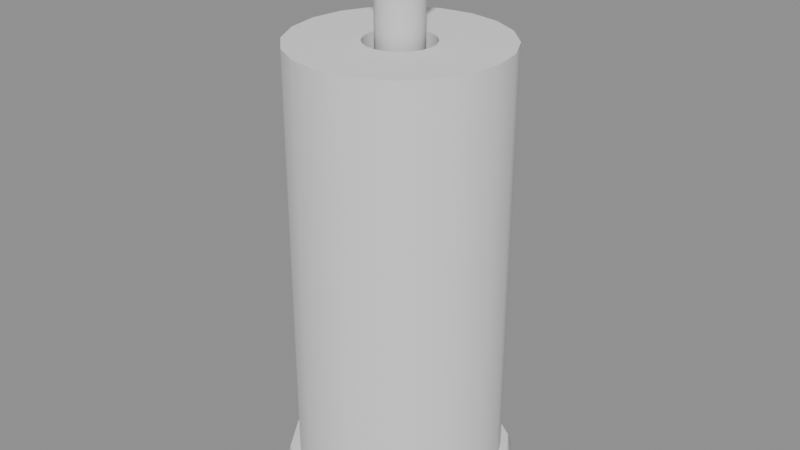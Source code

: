 # Source: model.blend  (saved by Blender 4.5.87; exported with 4.5.12 LTS)
import bpy
from mathutils import Matrix  # noqa: F401  (used for matrix-valued properties, if any)

bpy.ops.wm.read_factory_settings(use_empty=True)
scene = bpy.context.scene
scene.name = 'Scene'

# ---- collections
col_a = bpy.data.collections.new('a'); scene.collection.children.link(col_a)

# ---- materials (node trees are filled in below, after node groups)
mat_grey4 = bpy.data.materials.new('grey4')
mat_olive7 = bpy.data.materials.new('olive7')

# ---- material node trees

# ---- meshes
me_a_roll = bpy.data.meshes.new('a_roll')
me_a_roll.from_pydata([(0.018, 0.0, 0.012), (0.01712, 0.005562, 0.012), (0.01456, 0.01058, 0.012), (0.01058, 0.01456, 0.012), (0.005562, 0.01712, 0.012), (1.102e-18, 0.018, 0.012), (-0.005562, 0.01712, 0.012), (-0.01058, 0.01456, 0.012), (-0.01456, 0.01058, 0.012), (-0.01712, 0.005562, 0.012), (-0.018, 2.204e-18, 0.012), (-0.01712, -0.005562, 0.012), (-0.01456, -0.01058, 0.012), (-0.01058, -0.01456, 0.012), (-0.005562, -0.01712, 0.012), (-3.307e-18, -0.018, 0.012), (0.005562, -0.01712, 0.012), (0.01058, -0.01456, 0.012), (0.01456, -0.01058, 0.012), (0.01712, -0.005562, 0.012), (0.055, 0.0, 0.012), (0.05231, 0.017, 0.012), (0.0445, 0.03233, 0.012), (0.03233, 0.0445, 0.012), (0.017, 0.05231, 0.012), (3.368e-18, 0.055, 0.012), (-0.017, 0.05231, 0.012), (-0.03233, 0.0445, 0.012), (-0.0445, 0.03233, 0.012), (-0.05231, 0.017, 0.012), (-0.055, 6.736e-18, 0.012), (-0.05231, -0.017, 0.012), (-0.0445, -0.03233, 0.012), (-0.03233, -0.0445, 0.012), (-0.017, -0.05231, 0.012), (-1.01e-17, -0.055, 0.012), (0.017, -0.05231, 0.012), (0.03233, -0.0445, 0.012), (0.0445, -0.03233, 0.012), (0.05231, -0.017, 0.012), (0.055, 0.0, 0.24), (0.05231, 0.017, 0.24), (0.0445, 0.03233, 0.24), (0.03233, 0.0445, 0.24), (0.017, 0.05231, 0.24), (3.368e-18, 0.055, 0.24), (-0.017, 0.05231, 0.24), (-0.03233, 0.0445, 0.24), (-0.0445, 0.03233, 0.24), (-0.05231, 0.017, 0.24), (-0.055, 6.736e-18, 0.24), (-0.05231, -0.017, 0.24), (-0.0445, -0.03233, 0.24), (-0.03233, -0.0445, 0.24), (-0.017, -0.05231, 0.24), (-1.01e-17, -0.055, 0.24), (0.017, -0.05231, 0.24), (0.03233, -0.0445, 0.24), (0.0445, -0.03233, 0.24), (0.05231, -0.017, 0.24), (0.018, 0.0, 0.24), (0.01712, 0.005562, 0.24), (0.01456, 0.01058, 0.24), (0.01058, 0.01456, 0.24), (0.005562, 0.01712, 0.24), (1.102e-18, 0.018, 0.24), (-0.005562, 0.01712, 0.24), (-0.01058, 0.01456, 0.24), (-0.01456, 0.01058, 0.24), (-0.01712, 0.005562, 0.24), (-0.018, 2.204e-18, 0.24), (-0.01712, -0.005562, 0.24), (-0.01456, -0.01058, 0.24), (-0.01058, -0.01456, 0.24), (-0.005562, -0.01712, 0.24), (-3.307e-18, -0.018, 0.24), (0.005562, -0.01712, 0.24), (0.01058, -0.01456, 0.24), (0.01456, -0.01058, 0.24), (0.01712, -0.005562, 0.24)], [], [(0, 1, 21, 20), (1, 2, 22, 21), (2, 3, 23, 22), (3, 4, 24, 23), (4, 5, 25, 24), (5, 6, 26, 25), (6, 7, 27, 26), (7, 8, 28, 27), (8, 9, 29, 28), (9, 10, 30, 29), (10, 11, 31, 30), (11, 12, 32, 31), (12, 13, 33, 32), (13, 14, 34, 33), (14, 15, 35, 34), (15, 16, 36, 35), (16, 17, 37, 36), (17, 18, 38, 37), (18, 19, 39, 38), (19, 0, 20, 39), (20, 21, 41, 40), (21, 22, 42, 41), (22, 23, 43, 42), (23, 24, 44, 43), (24, 25, 45, 44), (25, 26, 46, 45), (26, 27, 47, 46), (27, 28, 48, 47), (28, 29, 49, 48), (29, 30, 50, 49), (30, 31, 51, 50), (31, 32, 52, 51), (32, 33, 53, 52), (33, 34, 54, 53), (34, 35, 55, 54), (35, 36, 56, 55), (36, 37, 57, 56), (37, 38, 58, 57), (38, 39, 59, 58), (39, 20, 40, 59), (40, 41, 61, 60), (41, 42, 62, 61), (42, 43, 63, 62), (43, 44, 64, 63), (44, 45, 65, 64), (45, 46, 66, 65), (46, 47, 67, 66), (47, 48, 68, 67), (48, 49, 69, 68), (49, 50, 70, 69), (50, 51, 71, 70), (51, 52, 72, 71), (52, 53, 73, 72), (53, 54, 74, 73), (54, 55, 75, 74), (55, 56, 76, 75), (56, 57, 77, 76), (57, 58, 78, 77), (58, 59, 79, 78), (59, 40, 60, 79), (60, 61, 1, 0), (61, 62, 2, 1), (62, 63, 3, 2), (63, 64, 4, 3), (64, 65, 5, 4), (65, 66, 6, 5), (66, 67, 7, 6), (67, 68, 8, 7), (68, 69, 9, 8), (69, 70, 10, 9), (70, 71, 11, 10), (71, 72, 12, 11), (72, 73, 13, 12), (73, 74, 14, 13), (74, 75, 15, 14), (75, 76, 16, 15), (76, 77, 17, 16), (77, 78, 18, 17), (78, 79, 19, 18), (79, 60, 0, 19)])
me_a_roll.polygons.foreach_set('use_smooth', [True] * 80)
_k = set([(0, 1), (0, 19), (1, 2), (2, 3), (3, 4), (4, 5), (5, 6), (6, 7), (7, 8), (8, 9), (9, 10), (10, 11), (11, 12), (12, 13), (13, 14), (14, 15), (15, 16), (16, 17), (17, 18), (18, 19), (20, 21), (20, 39), (21, 22), (22, 23), (23, 24), (24, 25), (25, 26), (26, 27), (27, 28), (28, 29), (29, 30), (30, 31), (31, 32), (32, 33), (33, 34), (34, 35), (35, 36), (36, 37), (37, 38), (38, 39), (40, 41), (40, 59), (41, 42), (42, 43), (43, 44), (44, 45), (45, 46), (46, 47), (47, 48), (48, 49), (49, 50), (50, 51), (51, 52), (52, 53), (53, 54), (54, 55), (55, 56), (56, 57), (57, 58), (58, 59), (60, 61), (60, 79), (61, 62), (62, 63), (63, 64), (64, 65), (65, 66), (66, 67), (67, 68), (68, 69), (69, 70), (70, 71), (71, 72), (72, 73), (73, 74), (74, 75), (75, 76), (76, 77), (77, 78), (78, 79)])
me_a_roll.attributes.new('sharp_edge', 'BOOLEAN', 'EDGE').data.foreach_set('value', [ (min(e.vertices), max(e.vertices)) in _k for e in me_a_roll.edges])
_uv = me_a_roll.uv_layers.new(name='UVMap')
_uv.uv.foreach_set('vector', [0.1179, 0.5911, 0.1064, 0.5949, 0.07014, 0.5238, 0.1054, 0.5123, 0.1064, 0.5949, 0.09655, 0.602, 0.04011, 0.5456, 0.07014, 0.5238, 0.09655, 0.602, 0.08941, 0.6119, 0.0183, 0.5756, 0.04011, 0.5456, 0.08941, 0.6119, 0.08566, 0.6234, 0.006825, 0.6109, 0.0183, 0.5756, 0.08566, 0.6234, 0.08566, 0.6356, 0.006825, 0.648, 0.006825, 0.6109, 0.08566, 0.6356, 0.08941, 0.6471, 0.0183, 0.6833, 0.006825, 0.648, 0.08941, 0.6471, 0.09655, 0.6569, 0.04011, 0.7134, 0.0183, 0.6833, 0.09655, 0.6569, 0.1064, 0.6641, 0.07014, 0.7352, 0.04011, 0.7134, 0.1064, 0.6641, 0.1179, 0.6678, 0.1054, 0.7467, 0.07014, 0.7352, 0.1179, 0.6678, 0.1301, 0.6678, 0.1426, 0.7467, 0.1054, 0.7467, 0.1301, 0.6678, 0.1416, 0.6641, 0.1779, 0.7352, 0.1426, 0.7467, 0.1416, 0.6641, 0.1515, 0.6569, 0.2079, 0.7134, 0.1779, 0.7352, 0.1515, 0.6569, 0.1586, 0.6471, 0.2297, 0.6833, 0.2079, 0.7134, 0.1586, 0.6471, 0.1624, 0.6356, 0.2412, 0.648, 0.2297, 0.6833, 0.1624, 0.6356, 0.1624, 0.6234, 0.2412, 0.6109, 0.2412, 0.648, 0.1624, 0.6234, 0.1586, 0.6119, 0.2297, 0.5756, 0.2412, 0.6109, 0.1586, 0.6119, 0.1515, 0.602, 0.2079, 0.5456, 0.2297, 0.5756, 0.1515, 0.602, 0.1416, 0.5949, 0.1779, 0.5238, 0.2079, 0.5456, 0.1416, 0.5949, 0.1301, 0.5911, 0.1426, 0.5123, 0.1779, 0.5238, 0.1301, 0.5911, 0.1179, 0.5911, 0.1054, 0.5123, 0.1426, 0.5123, 0.1746, 0.4987, 0.1446, 0.4987, 0.1446, 0.006825, 0.1746, 0.006825, 0.1446, 0.4987, 0.1093, 0.4987, 0.1093, 0.006825, 0.1446, 0.006825, 0.1093, 0.4987, 0.07216, 0.4987, 0.07216, 0.006825, 0.1093, 0.006825, 0.07216, 0.4987, 0.03686, 0.4987, 0.03686, 0.006825, 0.07216, 0.006825, 0.03686, 0.4987, 0.006825, 0.4987, 0.006825, 0.006825, 0.03686, 0.006825, 0.356, 0.4987, 0.326, 0.4987, 0.326, 0.006825, 0.356, 0.006825, 0.326, 0.4987, 0.2907, 0.4987, 0.2907, 0.006825, 0.326, 0.006825, 0.2907, 0.4987, 0.2536, 0.4987, 0.2536, 0.006825, 0.2907, 0.006825, 0.2536, 0.4987, 0.2183, 0.4987, 0.2183, 0.006825, 0.2536, 0.006825, 0.2183, 0.4987, 0.1883, 0.4987, 0.1883, 0.006825, 0.2183, 0.006825, 0.5375, 0.4987, 0.5075, 0.4987, 0.5075, 0.006825, 0.5375, 0.006825, 0.5075, 0.4987, 0.4722, 0.4987, 0.4722, 0.006825, 0.5075, 0.006825, 0.4722, 0.4987, 0.435, 0.4987, 0.435, 0.006825, 0.4722, 0.006825, 0.435, 0.4987, 0.3997, 0.4987, 0.3997, 0.006825, 0.435, 0.006825, 0.3997, 0.4987, 0.3697, 0.4987, 0.3697, 0.006825, 0.3997, 0.006825, 0.7189, 0.4987, 0.6889, 0.4987, 0.6889, 0.006825, 0.7189, 0.006825, 0.6889, 0.4987, 0.6536, 0.4987, 0.6536, 0.006825, 0.6889, 0.006825, 0.6536, 0.4987, 0.6165, 0.4987, 0.6165, 0.006825, 0.6536, 0.006825, 0.6165, 0.4987, 0.5812, 0.4987, 0.5812, 0.006825, 0.6165, 0.006825, 0.5812, 0.4987, 0.5511, 0.4987, 0.5511, 0.006825, 0.5812, 0.006825, 0.3906, 0.7467, 0.3535, 0.7467, 0.3659, 0.6678, 0.3781, 0.6678, 0.3535, 0.7467, 0.3182, 0.7352, 0.3544, 0.6641, 0.3659, 0.6678, 0.3182, 0.7352, 0.2881, 0.7134, 0.3446, 0.6569, 0.3544, 0.6641, 0.2881, 0.7134, 0.2663, 0.6833, 0.3374, 0.6471, 0.3446, 0.6569, 0.2663, 0.6833, 0.2548, 0.648, 0.3337, 0.6356, 0.3374, 0.6471, 0.2548, 0.648, 0.2548, 0.6109, 0.3337, 0.6234, 0.3337, 0.6356, 0.2548, 0.6109, 0.2663, 0.5756, 0.3374, 0.6119, 0.3337, 0.6234, 0.2663, 0.5756, 0.2881, 0.5456, 0.3446, 0.602, 0.3374, 0.6119, 0.2881, 0.5456, 0.3182, 0.5238, 0.3544, 0.5949, 0.3446, 0.602, 0.3182, 0.5238, 0.3535, 0.5123, 0.3659, 0.5911, 0.3544, 0.5949, 0.3535, 0.5123, 0.3906, 0.5123, 0.3781, 0.5911, 0.3659, 0.5911, 0.3906, 0.5123, 0.4259, 0.5238, 0.3897, 0.5949, 0.3781, 0.5911, 0.4259, 0.5238, 0.4559, 0.5456, 0.3995, 0.602, 0.3897, 0.5949, 0.4559, 0.5456, 0.4777, 0.5756, 0.4066, 0.6119, 0.3995, 0.602, 0.4777, 0.5756, 0.4892, 0.6109, 0.4104, 0.6234, 0.4066, 0.6119, 0.4892, 0.6109, 0.4892, 0.648, 0.4104, 0.6356, 0.4104, 0.6234, 0.4892, 0.648, 0.4777, 0.6833, 0.4066, 0.6471, 0.4104, 0.6356, 0.4777, 0.6833, 0.4559, 0.7134, 0.3995, 0.6569, 0.4066, 0.6471, 0.4559, 0.7134, 0.4259, 0.7352, 0.3897, 0.6641, 0.3995, 0.6569, 0.4259, 0.7352, 0.3906, 0.7467, 0.3781, 0.6678, 0.3897, 0.6641, 0.7326, 0.006825, 0.7424, 0.006825, 0.7424, 0.4987, 0.7326, 0.4987, 0.7424, 0.006825, 0.754, 0.006825, 0.754, 0.4987, 0.7424, 0.4987, 0.754, 0.006825, 0.7661, 0.006825, 0.7661, 0.4987, 0.754, 0.4987, 0.7661, 0.006825, 0.7777, 0.006825, 0.7777, 0.4987, 0.7661, 0.4987, 0.7777, 0.006825, 0.7875, 0.006825, 0.7875, 0.4987, 0.7777, 0.4987, 0.8011, 0.006825, 0.811, 0.006825, 0.811, 0.4987, 0.8011, 0.4987, 0.811, 0.006825, 0.8225, 0.006825, 0.8225, 0.4987, 0.811, 0.4987, 0.8225, 0.006825, 0.8347, 0.006825, 0.8347, 0.4987, 0.8225, 0.4987, 0.8347, 0.006825, 0.8462, 0.006825, 0.8462, 0.4987, 0.8347, 0.4987, 0.8462, 0.006825, 0.856, 0.006825, 0.856, 0.4987, 0.8462, 0.4987, 0.8697, 0.006825, 0.8795, 0.006825, 0.8795, 0.4987, 0.8697, 0.4987, 0.8795, 0.006825, 0.8911, 0.006825, 0.8911, 0.4987, 0.8795, 0.4987, 0.8911, 0.006825, 0.9032, 0.006825, 0.9032, 0.4987, 0.8911, 0.4987, 0.9032, 0.006825, 0.9148, 0.006825, 0.9148, 0.4987, 0.9032, 0.4987, 0.9148, 0.006825, 0.9246, 0.006825, 0.9246, 0.4987, 0.9148, 0.4987, 0.9383, 0.006825, 0.9481, 0.006825, 0.9481, 0.4987, 0.9383, 0.4987, 0.9481, 0.006825, 0.9596, 0.006825, 0.9596, 0.4987, 0.9481, 0.4987, 0.9596, 0.006825, 0.9718, 0.006825, 0.9718, 0.4987, 0.9596, 0.4987, 0.9718, 0.006825, 0.9833, 0.006825, 0.9833, 0.4987, 0.9718, 0.4987, 0.9833, 0.006825, 0.9932, 0.006825, 0.9932, 0.4987, 0.9833, 0.4987])
me_a_roll.materials.append(mat_grey4)
me_a_roll.update()
me_a_stand = bpy.data.meshes.new('a_stand')
me_a_stand.from_pydata([(0.0, 0.0, 0.0), (0.06, 0.0, 0.0), (0.05543, 0.02296, 0.0), (0.04243, 0.04243, 0.0), (0.02296, 0.05543, 0.0), (3.674e-18, 0.06, 0.0), (-0.02296, 0.05543, 0.0), (-0.04243, 0.04243, 0.0), (-0.05543, 0.02296, 0.0), (-0.06, 7.348e-18, 0.0), (-0.05543, -0.02296, 0.0), (-0.04243, -0.04243, 0.0), (-0.02296, -0.05543, 0.0), (-1.102e-17, -0.06, 0.0), (0.02296, -0.05543, 0.0), (0.04243, -0.04243, 0.0), (0.05543, -0.02296, 0.0), (0.062, 0.0, 0.006), (0.05728, 0.02373, 0.006), (0.04384, 0.04384, 0.006), (0.02373, 0.05728, 0.006), (3.796e-18, 0.062, 0.006), (-0.02373, 0.05728, 0.006), (-0.04384, 0.04384, 0.006), (-0.05728, 0.02373, 0.006), (-0.062, 7.593e-18, 0.006), (-0.05728, -0.02373, 0.006), (-0.04384, -0.04384, 0.006), (-0.02373, -0.05728, 0.006), (-1.139e-17, -0.062, 0.006), (0.02373, -0.05728, 0.006), (0.04384, -0.04384, 0.006), (0.05728, -0.02373, 0.006), (0.06, 0.0, 0.012), (0.05543, 0.02296, 0.012), (0.04243, 0.04243, 0.012), (0.02296, 0.05543, 0.012), (3.674e-18, 0.06, 0.012), (-0.02296, 0.05543, 0.012), (-0.04243, 0.04243, 0.012), (-0.05543, 0.02296, 0.012), (-0.06, 7.348e-18, 0.012), (-0.05543, -0.02296, 0.012), (-0.04243, -0.04243, 0.012), (-0.02296, -0.05543, 0.012), (-1.102e-17, -0.06, 0.012), (0.02296, -0.05543, 0.012), (0.04243, -0.04243, 0.012), (0.05543, -0.02296, 0.012), (0.012, 0.0, 0.012), (0.01109, 0.004592, 0.012), (0.008485, 0.008485, 0.012), (0.004592, 0.01109, 0.012), (7.348e-19, 0.012, 0.012), (-0.004592, 0.01109, 0.012), (-0.008485, 0.008485, 0.012), (-0.01109, 0.004592, 0.012), (-0.012, 1.47e-18, 0.012), (-0.01109, -0.004592, 0.012), (-0.008485, -0.008485, 0.012), (-0.004592, -0.01109, 0.012), (-2.204e-18, -0.012, 0.012), (0.004592, -0.01109, 0.012), (0.008485, -0.008485, 0.012), (0.01109, -0.004592, 0.012), (0.012, 0.0, 0.275), (0.01109, 0.004592, 0.275), (0.008485, 0.008485, 0.275), (0.004592, 0.01109, 0.275), (7.348e-19, 0.012, 0.275), (-0.004592, 0.01109, 0.275), (-0.008485, 0.008485, 0.275), (-0.01109, 0.004592, 0.275), (-0.012, 1.47e-18, 0.275), (-0.01109, -0.004592, 0.275), (-0.008485, -0.008485, 0.275), (-0.004592, -0.01109, 0.275), (-2.204e-18, -0.012, 0.275), (0.004592, -0.01109, 0.275), (0.008485, -0.008485, 0.275), (0.01109, -0.004592, 0.275), (0.016, 0.0, 0.285), (0.01478, 0.006123, 0.285), (0.01131, 0.01131, 0.285), (0.006123, 0.01478, 0.285), (9.797e-19, 0.016, 0.285), (-0.006123, 0.01478, 0.285), (-0.01131, 0.01131, 0.285), (-0.01478, 0.006123, 0.285), (-0.016, 1.959e-18, 0.285), (-0.01478, -0.006123, 0.285), (-0.01131, -0.01131, 0.285), (-0.006123, -0.01478, 0.285), (-2.939e-18, -0.016, 0.285), (0.006123, -0.01478, 0.285), (0.01131, -0.01131, 0.285), (0.01478, -0.006123, 0.285), (0.0, 0.0, 0.29)], [], [(0, 2, 1), (0, 3, 2), (0, 4, 3), (0, 5, 4), (0, 6, 5), (0, 7, 6), (0, 8, 7), (0, 9, 8), (0, 10, 9), (0, 11, 10), (0, 12, 11), (0, 13, 12), (0, 14, 13), (0, 15, 14), (0, 16, 15), (0, 1, 16), (1, 2, 18, 17), (2, 3, 19, 18), (3, 4, 20, 19), (4, 5, 21, 20), (5, 6, 22, 21), (6, 7, 23, 22), (7, 8, 24, 23), (8, 9, 25, 24), (9, 10, 26, 25), (10, 11, 27, 26), (11, 12, 28, 27), (12, 13, 29, 28), (13, 14, 30, 29), (14, 15, 31, 30), (15, 16, 32, 31), (16, 1, 17, 32), (17, 18, 34, 33), (18, 19, 35, 34), (19, 20, 36, 35), (20, 21, 37, 36), (21, 22, 38, 37), (22, 23, 39, 38), (23, 24, 40, 39), (24, 25, 41, 40), (25, 26, 42, 41), (26, 27, 43, 42), (27, 28, 44, 43), (28, 29, 45, 44), (29, 30, 46, 45), (30, 31, 47, 46), (31, 32, 48, 47), (32, 17, 33, 48), (33, 34, 50, 49), (34, 35, 51, 50), (35, 36, 52, 51), (36, 37, 53, 52), (37, 38, 54, 53), (38, 39, 55, 54), (39, 40, 56, 55), (40, 41, 57, 56), (41, 42, 58, 57), (42, 43, 59, 58), (43, 44, 60, 59), (44, 45, 61, 60), (45, 46, 62, 61), (46, 47, 63, 62), (47, 48, 64, 63), (48, 33, 49, 64), (49, 50, 66, 65), (50, 51, 67, 66), (51, 52, 68, 67), (52, 53, 69, 68), (53, 54, 70, 69), (54, 55, 71, 70), (55, 56, 72, 71), (56, 57, 73, 72), (57, 58, 74, 73), (58, 59, 75, 74), (59, 60, 76, 75), (60, 61, 77, 76), (61, 62, 78, 77), (62, 63, 79, 78), (63, 64, 80, 79), (64, 49, 65, 80), (65, 66, 82, 81), (66, 67, 83, 82), (67, 68, 84, 83), (68, 69, 85, 84), (69, 70, 86, 85), (70, 71, 87, 86), (71, 72, 88, 87), (72, 73, 89, 88), (73, 74, 90, 89), (74, 75, 91, 90), (75, 76, 92, 91), (76, 77, 93, 92), (77, 78, 94, 93), (78, 79, 95, 94), (79, 80, 96, 95), (80, 65, 81, 96), (81, 82, 97), (82, 83, 97), (83, 84, 97), (84, 85, 97), (85, 86, 97), (86, 87, 97), (87, 88, 97), (88, 89, 97), (89, 90, 97), (90, 91, 97), (91, 92, 97), (92, 93, 97), (93, 94, 97), (94, 95, 97), (95, 96, 97), (96, 81, 97)])
me_a_stand.polygons.foreach_set('use_smooth', [True] * 112)
_k = set([(1, 2), (1, 16), (2, 3), (3, 4), (4, 5), (5, 6), (6, 7), (7, 8), (8, 9), (9, 10), (10, 11), (11, 12), (12, 13), (13, 14), (14, 15), (15, 16), (33, 34), (33, 48), (34, 35), (35, 36), (36, 37), (37, 38), (38, 39), (39, 40), (40, 41), (41, 42), (42, 43), (43, 44), (44, 45), (45, 46), (46, 47), (47, 48), (49, 50), (49, 64), (50, 51), (51, 52), (52, 53), (53, 54), (54, 55), (55, 56), (56, 57), (57, 58), (58, 59), (59, 60), (60, 61), (61, 62), (62, 63), (63, 64), (81, 82), (81, 96), (82, 83), (83, 84), (84, 85), (85, 86), (86, 87), (87, 88), (88, 89), (89, 90), (90, 91), (91, 92), (92, 93), (93, 94), (94, 95), (95, 96)])
me_a_stand.attributes.new('sharp_edge', 'BOOLEAN', 'EDGE').data.foreach_set('value', [ (min(e.vertices), max(e.vertices)) in _k for e in me_a_stand.edges])
_uv = me_a_stand.uv_layers.new(name='UVMap')
_uv.uv.foreach_set('vector', [0.2204, 0.2204, 0.09995, 0.04013, 0.1781, 0.007754, 0.2204, 0.2204, 0.04013, 0.09995, 0.09995, 0.04013, 0.2204, 0.2204, 0.007754, 0.1781, 0.04013, 0.09995, 0.2204, 0.2204, 0.007754, 0.2627, 0.007754, 0.1781, 0.2204, 0.2204, 0.04013, 0.3409, 0.007754, 0.2627, 0.2204, 0.2204, 0.09995, 0.4007, 0.04013, 0.3409, 0.2204, 0.2204, 0.1781, 0.4331, 0.09995, 0.4007, 0.2204, 0.2204, 0.2627, 0.4331, 0.1781, 0.4331, 0.2204, 0.2204, 0.3409, 0.4007, 0.2627, 0.4331, 0.2204, 0.2204, 0.4007, 0.3409, 0.3409, 0.4007, 0.2204, 0.2204, 0.4331, 0.2627, 0.4007, 0.3409, 0.2204, 0.2204, 0.4331, 0.1781, 0.4331, 0.2627, 0.2204, 0.2204, 0.4007, 0.09995, 0.4331, 0.1781, 0.2204, 0.2204, 0.3409, 0.04013, 0.4007, 0.09995, 0.2204, 0.2204, 0.2627, 0.007754, 0.3409, 0.04013, 0.2204, 0.2204, 0.1781, 0.007754, 0.2627, 0.007754, 0.8379, 0.1749, 0.8362, 0.09029, 0.8585, 0.08844, 0.8602, 0.1758, 0.8362, 0.09029, 0.8315, 0.01221, 0.8535, 0.007754, 0.8585, 0.08844, 0.8315, 0.6393, 0.8362, 0.5794, 0.8585, 0.583, 0.8535, 0.6449, 0.8362, 0.5794, 0.8379, 0.5012, 0.8602, 0.5022, 0.8585, 0.583, 0.8379, 0.5012, 0.8362, 0.4166, 0.8585, 0.4148, 0.8602, 0.5022, 0.8362, 0.4166, 0.8315, 0.3385, 0.8535, 0.3341, 0.8585, 0.4148, 0.8966, 0.313, 0.9014, 0.2531, 0.9236, 0.2567, 0.9187, 0.3186, 0.9014, 0.2531, 0.903, 0.1749, 0.9253, 0.1758, 0.9236, 0.2567, 0.903, 0.1749, 0.9014, 0.09029, 0.9236, 0.08844, 0.9253, 0.1758, 0.9014, 0.09029, 0.8966, 0.01221, 0.9187, 0.007754, 0.9236, 0.08844, 0.8966, 0.6393, 0.9014, 0.5794, 0.9236, 0.583, 0.9187, 0.6449, 0.9014, 0.5794, 0.903, 0.5012, 0.9253, 0.5022, 0.9236, 0.583, 0.903, 0.5012, 0.9014, 0.4166, 0.9236, 0.4148, 0.9253, 0.5022, 0.9014, 0.4166, 0.8966, 0.3385, 0.9187, 0.3341, 0.9236, 0.4148, 0.8315, 0.313, 0.8362, 0.2531, 0.8585, 0.2567, 0.8535, 0.3186, 0.8362, 0.2531, 0.8379, 0.1749, 0.8602, 0.1758, 0.8585, 0.2567, 0.8602, 0.1758, 0.8585, 0.08844, 0.8794, 0.08943, 0.8811, 0.174, 0.8585, 0.08844, 0.8535, 0.007754, 0.8746, 0.01135, 0.8794, 0.08943, 0.8535, 0.6449, 0.8585, 0.583, 0.8794, 0.5786, 0.8746, 0.6385, 0.8585, 0.583, 0.8602, 0.5022, 0.8811, 0.5004, 0.8794, 0.5786, 0.8602, 0.5022, 0.8585, 0.4148, 0.8794, 0.4158, 0.8811, 0.5004, 0.8585, 0.4148, 0.8535, 0.3341, 0.8746, 0.3377, 0.8794, 0.4158, 0.9187, 0.3186, 0.9236, 0.2567, 0.9445, 0.2522, 0.9397, 0.3122, 0.9236, 0.2567, 0.9253, 0.1758, 0.9462, 0.174, 0.9445, 0.2522, 0.9253, 0.1758, 0.9236, 0.08844, 0.9445, 0.08943, 0.9462, 0.174, 0.9236, 0.08844, 0.9187, 0.007754, 0.9397, 0.01135, 0.9445, 0.08943, 0.9187, 0.6449, 0.9236, 0.583, 0.9445, 0.5786, 0.9397, 0.6385, 0.9236, 0.583, 0.9253, 0.5022, 0.9462, 0.5004, 0.9445, 0.5786, 0.9253, 0.5022, 0.9236, 0.4148, 0.9445, 0.4158, 0.9462, 0.5004, 0.9236, 0.4148, 0.9187, 0.3341, 0.9397, 0.3377, 0.9445, 0.4158, 0.8535, 0.3186, 0.8585, 0.2567, 0.8794, 0.2522, 0.8746, 0.3122, 0.8585, 0.2567, 0.8602, 0.1758, 0.8811, 0.174, 0.8794, 0.2522, 0.2627, 0.8739, 0.1781, 0.8739, 0.212, 0.7038, 0.2289, 0.7038, 0.1781, 0.8739, 0.09995, 0.8415, 0.1963, 0.6973, 0.212, 0.7038, 0.09995, 0.8415, 0.04013, 0.7817, 0.1844, 0.6853, 0.1963, 0.6973, 0.04013, 0.7817, 0.007754, 0.7035, 0.1779, 0.6697, 0.1844, 0.6853, 0.007754, 0.7035, 0.007754, 0.6189, 0.1779, 0.6528, 0.1779, 0.6697, 0.007754, 0.6189, 0.04013, 0.5408, 0.1844, 0.6371, 0.1779, 0.6528, 0.04013, 0.5408, 0.09995, 0.481, 0.1963, 0.6252, 0.1844, 0.6371, 0.09995, 0.481, 0.1781, 0.4486, 0.212, 0.6187, 0.1963, 0.6252, 0.1781, 0.4486, 0.2627, 0.4486, 0.2289, 0.6187, 0.212, 0.6187, 0.2627, 0.4486, 0.3409, 0.481, 0.2445, 0.6252, 0.2289, 0.6187, 0.3409, 0.481, 0.4007, 0.5408, 0.2565, 0.6371, 0.2445, 0.6252, 0.4007, 0.5408, 0.4331, 0.6189, 0.2629, 0.6528, 0.2565, 0.6371, 0.4331, 0.6189, 0.4331, 0.7035, 0.2629, 0.6697, 0.2629, 0.6528, 0.4331, 0.7035, 0.4007, 0.7817, 0.2565, 0.6853, 0.2629, 0.6697, 0.4007, 0.7817, 0.3409, 0.8415, 0.2445, 0.6973, 0.2565, 0.6853, 0.3409, 0.8415, 0.2627, 0.8739, 0.2289, 0.7038, 0.2445, 0.6973, 0.4931, 0.9909, 0.4762, 0.9907, 0.4878, 0.04516, 0.5047, 0.04537, 0.4762, 0.9907, 0.4606, 0.9912, 0.4721, 0.04561, 0.4878, 0.04516, 0.4606, 0.9912, 0.4486, 0.9922, 0.4601, 0.04666, 0.4721, 0.04561, 0.6045, 0.9918, 0.5888, 0.9909, 0.6004, 0.04537, 0.616, 0.0462, 0.5888, 0.9909, 0.5719, 0.9907, 0.5835, 0.04516, 0.6004, 0.04537, 0.5719, 0.9907, 0.5563, 0.9912, 0.5678, 0.04561, 0.5835, 0.04516, 0.5563, 0.9912, 0.5443, 0.9922, 0.5559, 0.04666, 0.5678, 0.04561, 0.7002, 0.9918, 0.6846, 0.9909, 0.6961, 0.04537, 0.7117, 0.0462, 0.6846, 0.9909, 0.6676, 0.9907, 0.6792, 0.04516, 0.6961, 0.04537, 0.6676, 0.9907, 0.652, 0.9912, 0.6636, 0.04561, 0.6792, 0.04516, 0.652, 0.9912, 0.64, 0.9922, 0.6516, 0.04666, 0.6636, 0.04561, 0.7959, 0.9918, 0.7803, 0.9909, 0.7918, 0.04537, 0.8075, 0.0462, 0.7803, 0.9909, 0.7634, 0.9907, 0.7749, 0.04516, 0.7918, 0.04537, 0.7634, 0.9907, 0.7477, 0.9912, 0.7593, 0.04561, 0.7749, 0.04516, 0.7477, 0.9912, 0.7357, 0.9922, 0.7473, 0.04666, 0.7593, 0.04561, 0.5087, 0.9918, 0.4931, 0.9909, 0.5047, 0.04537, 0.5203, 0.0462, 0.5047, 0.04537, 0.4878, 0.04516, 0.4854, 0.007754, 0.508, 0.00803, 0.4878, 0.04516, 0.4721, 0.04561, 0.4645, 0.008362, 0.4854, 0.007754, 0.4721, 0.04561, 0.4601, 0.04666, 0.4486, 0.00976, 0.4645, 0.008362, 0.616, 0.0462, 0.6004, 0.04537, 0.6037, 0.00803, 0.6245, 0.009148, 0.6004, 0.04537, 0.5835, 0.04516, 0.5811, 0.007754, 0.6037, 0.00803, 0.5835, 0.04516, 0.5678, 0.04561, 0.5603, 0.008362, 0.5811, 0.007754, 0.5678, 0.04561, 0.5559, 0.04666, 0.5443, 0.00976, 0.5603, 0.008362, 0.7117, 0.0462, 0.6961, 0.04537, 0.6994, 0.00803, 0.7202, 0.009148, 0.6961, 0.04537, 0.6792, 0.04516, 0.6768, 0.007754, 0.6994, 0.00803, 0.6792, 0.04516, 0.6636, 0.04561, 0.656, 0.008362, 0.6768, 0.007754, 0.6636, 0.04561, 0.6516, 0.04666, 0.64, 0.00976, 0.656, 0.008362, 0.8075, 0.0462, 0.7918, 0.04537, 0.7951, 0.00803, 0.8159, 0.009148, 0.7918, 0.04537, 0.7749, 0.04516, 0.7726, 0.007754, 0.7951, 0.00803, 0.7749, 0.04516, 0.7593, 0.04561, 0.7517, 0.008362, 0.7726, 0.007754, 0.7593, 0.04561, 0.7473, 0.04666, 0.7357, 0.00976, 0.7517, 0.008362, 0.5203, 0.0462, 0.5047, 0.04537, 0.508, 0.00803, 0.5288, 0.009148, 0.8994, 0.7738, 0.8769, 0.7738, 0.8882, 0.7171, 0.8769, 0.7738, 0.856, 0.7652, 0.8882, 0.7171, 0.856, 0.7652, 0.8401, 0.7493, 0.8882, 0.7171, 0.8401, 0.7493, 0.8315, 0.7284, 0.8882, 0.7171, 0.8315, 0.7284, 0.8315, 0.7059, 0.8882, 0.7171, 0.8315, 0.7059, 0.8401, 0.685, 0.8882, 0.7171, 0.8401, 0.685, 0.856, 0.6691, 0.8882, 0.7171, 0.856, 0.6691, 0.8769, 0.6604, 0.8882, 0.7171, 0.8769, 0.6604, 0.8994, 0.6604, 0.8882, 0.7171, 0.8994, 0.6604, 0.9203, 0.6691, 0.8882, 0.7171, 0.9203, 0.6691, 0.9362, 0.685, 0.8882, 0.7171, 0.9362, 0.685, 0.9449, 0.7059, 0.8882, 0.7171, 0.9449, 0.7059, 0.9449, 0.7284, 0.8882, 0.7171, 0.9449, 0.7284, 0.9362, 0.7493, 0.8882, 0.7171, 0.9362, 0.7493, 0.9203, 0.7652, 0.8882, 0.7171, 0.9203, 0.7652, 0.8994, 0.7738, 0.8882, 0.7171])
me_a_stand.materials.append(mat_olive7)
me_a_stand.update()

# ---- objects
ob_a_roll = bpy.data.objects.new('a_roll', me_a_roll)
ob_a_stand = bpy.data.objects.new('a_stand', me_a_stand)

# ---- transforms, parenting, visibility, modifiers, constraints
ob_a_roll.location = (0.0, 0.0, 0.0)
ob_a_stand.location = (0.0, 0.0, 0.0)

# ---- collection membership
col_a.objects.link(ob_a_roll)
col_a.objects.link(ob_a_stand)

# ---- scene / render settings (as saved in the file)
scene.frame_start = 1; scene.frame_end = 250; scene.frame_set(1)
scene.render.engine = 'BLENDER_EEVEE_NEXT'
bpy.context.view_layer.update()

# ---- added for rendering (the .blend has no active camera and no usable light): camera, sun + grey world if the file has none
cam_auto = bpy.data.cameras.new('AutoCamera')
cam_auto.lens = 50.0
cam_auto.sensor_width = 36.0
cam_auto.clip_end = 1000.0
ob_auto_camera = bpy.data.objects.new('AutoCamera', cam_auto)
scene.collection.objects.link(ob_auto_camera)
ob_auto_camera.location = (0.313557, -0.376268, 0.395846)
ob_auto_camera.rotation_euler = (1.09748, -7.21219e-08, 0.694738)
scene.camera = ob_auto_camera
light_auto_sun = bpy.data.lights.new('AutoSun', 'SUN')
light_auto_sun.energy = 3.0
light_auto_sun.angle = 0.0523599
ob_auto_sun = bpy.data.objects.new('AutoSun', light_auto_sun)
scene.collection.objects.link(ob_auto_sun)
ob_auto_sun.rotation_euler = (0.872665, 0.174533, 0.523599)
if scene.world is None:
    world_auto = bpy.data.worlds.new('AutoWorld')
    world_auto.color = (0.3, 0.3, 0.3)
    scene.world = world_auto
bpy.context.view_layer.update()
